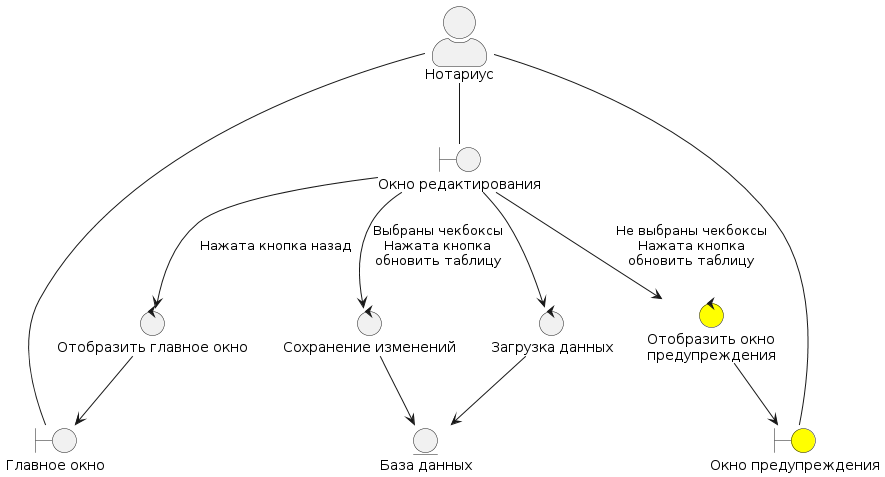

The diagram above was rendered by PlantUML. Its source (embedded in the PNG):
@startuml
skinparam actorStyle awesome

boundary "Главное окно" as main_window
boundary "Окно редактирования" as edit_window
boundary "Окно предупреждения" as warning_window #yellow



actor "Нотариус" as user

Entity "База данных" as DB

user -- edit_window

control "Отобразить главное окно" as main_control
control "Сохранение изменений" as save_control
control "Загрузка данных" as load_control

control "Отобразить окно\nпредупреждения" as warning_control #yellow


edit_window --> save_control: Выбраны чекбоксы\nНажата кнопка\nобновить таблицу
edit_window --> load_control
load_control --> DB
save_control --> DB
edit_window --> warning_control : Не выбраны чекбоксы\nНажата кнопка\nобновить таблицу
edit_window --> main_control: Нажата кнопка назад
main_control --> main_window
warning_control  --> warning_window 

warning_window -up- user
main_window -up- user
@enduml